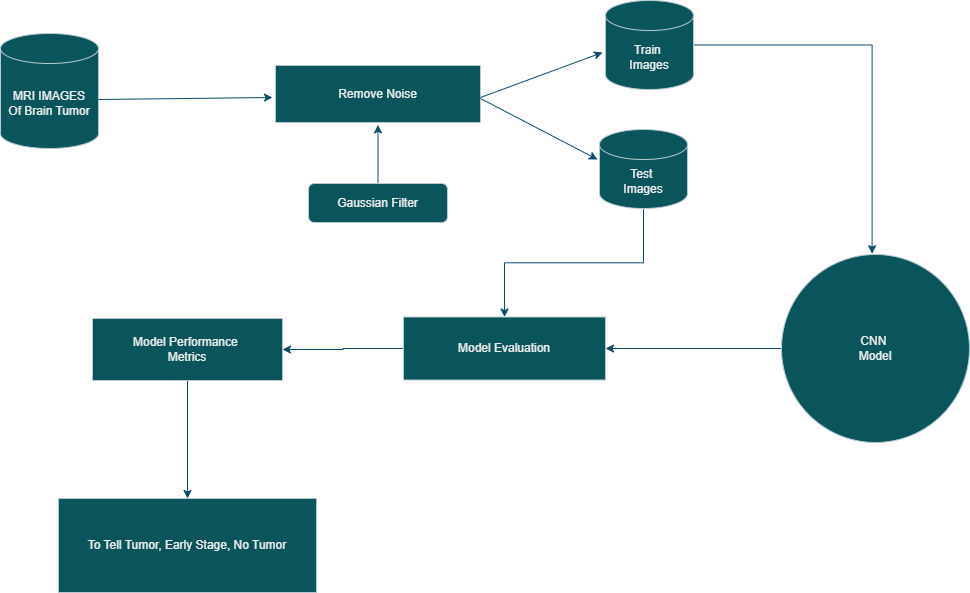

The diagram above was exported from draw.io. Its source (the exported page's mxGraphModel, read from the mxfile embedded in the PNG):
<mxGraphModel dx="1050" dy="549" grid="0" gridSize="10" guides="1" tooltips="1" connect="1" arrows="1" fold="1" page="1" pageScale="1" pageWidth="1100" pageHeight="850" math="0" shadow="0">
  <root>
    <mxCell id="0" />
    <mxCell id="1" parent="0" />
    <mxCell id="7T8qWPSi5KXuXGnWqWve-1" value="MRI IMAGES&lt;br&gt;Of Brain Tumor" style="shape=cylinder3;whiteSpace=wrap;html=1;boundedLbl=1;backgroundOutline=1;size=15;labelBackgroundColor=none;fillColor=#09555B;strokeColor=#BAC8D3;fontColor=#EEEEEE;" vertex="1" parent="1">
      <mxGeometry x="56" y="68" width="98" height="115" as="geometry" />
    </mxCell>
    <mxCell id="7T8qWPSi5KXuXGnWqWve-2" value="" style="endArrow=classic;html=1;rounded=0;labelBackgroundColor=none;fontColor=default;strokeColor=#0B4D6A;" edge="1" parent="1">
      <mxGeometry width="50" height="50" relative="1" as="geometry">
        <mxPoint x="154" y="134" as="sourcePoint" />
        <mxPoint x="328" y="132" as="targetPoint" />
      </mxGeometry>
    </mxCell>
    <mxCell id="7T8qWPSi5KXuXGnWqWve-3" style="edgeStyle=orthogonalEdgeStyle;rounded=0;orthogonalLoop=1;jettySize=auto;html=1;labelBackgroundColor=none;fontColor=default;strokeColor=#0B4D6A;" edge="1" parent="1" source="7T8qWPSi5KXuXGnWqWve-4">
      <mxGeometry relative="1" as="geometry">
        <mxPoint x="433.5" y="159.39999389648438" as="targetPoint" />
      </mxGeometry>
    </mxCell>
    <mxCell id="7T8qWPSi5KXuXGnWqWve-4" value="Gaussian Filter" style="rounded=1;whiteSpace=wrap;html=1;labelBackgroundColor=none;fillColor=#09555B;strokeColor=#BAC8D3;fontColor=#EEEEEE;" vertex="1" parent="1">
      <mxGeometry x="364" y="218" width="139" height="39" as="geometry" />
    </mxCell>
    <mxCell id="7T8qWPSi5KXuXGnWqWve-5" value="Remove Noise" style="rounded=0;whiteSpace=wrap;html=1;labelBackgroundColor=none;fillColor=#09555B;strokeColor=#BAC8D3;fontColor=#EEEEEE;" vertex="1" parent="1">
      <mxGeometry x="331" y="100" width="205" height="57" as="geometry" />
    </mxCell>
    <mxCell id="7T8qWPSi5KXuXGnWqWve-6" value="" style="endArrow=classic;html=1;rounded=0;labelBackgroundColor=none;fontColor=default;strokeColor=#0B4D6A;" edge="1" parent="1">
      <mxGeometry width="50" height="50" relative="1" as="geometry">
        <mxPoint x="536" y="132" as="sourcePoint" />
        <mxPoint x="658" y="87" as="targetPoint" />
      </mxGeometry>
    </mxCell>
    <mxCell id="7T8qWPSi5KXuXGnWqWve-7" value="" style="endArrow=classic;html=1;rounded=0;labelBackgroundColor=none;fontColor=default;strokeColor=#0B4D6A;" edge="1" parent="1">
      <mxGeometry width="50" height="50" relative="1" as="geometry">
        <mxPoint x="536" y="133" as="sourcePoint" />
        <mxPoint x="653" y="194" as="targetPoint" />
      </mxGeometry>
    </mxCell>
    <mxCell id="7T8qWPSi5KXuXGnWqWve-8" style="edgeStyle=orthogonalEdgeStyle;rounded=0;orthogonalLoop=1;jettySize=auto;html=1;labelBackgroundColor=none;fontColor=default;strokeColor=#0B4D6A;" edge="1" parent="1" source="7T8qWPSi5KXuXGnWqWve-9">
      <mxGeometry relative="1" as="geometry">
        <mxPoint x="927.5999755859375" y="288.1999816894531" as="targetPoint" />
      </mxGeometry>
    </mxCell>
    <mxCell id="7T8qWPSi5KXuXGnWqWve-9" value="Train&amp;nbsp;&lt;br&gt;Images" style="shape=cylinder3;whiteSpace=wrap;html=1;boundedLbl=1;backgroundOutline=1;size=15;labelBackgroundColor=none;fillColor=#09555B;strokeColor=#BAC8D3;fontColor=#EEEEEE;" vertex="1" parent="1">
      <mxGeometry x="661" y="35" width="88" height="89" as="geometry" />
    </mxCell>
    <mxCell id="7T8qWPSi5KXuXGnWqWve-10" style="edgeStyle=orthogonalEdgeStyle;rounded=0;orthogonalLoop=1;jettySize=auto;html=1;entryX=0.5;entryY=0;entryDx=0;entryDy=0;labelBackgroundColor=none;fontColor=default;strokeColor=#0B4D6A;" edge="1" parent="1" source="7T8qWPSi5KXuXGnWqWve-11" target="7T8qWPSi5KXuXGnWqWve-15">
      <mxGeometry relative="1" as="geometry" />
    </mxCell>
    <mxCell id="7T8qWPSi5KXuXGnWqWve-11" value="Test&amp;nbsp;&lt;br&gt;Images" style="shape=cylinder3;whiteSpace=wrap;html=1;boundedLbl=1;backgroundOutline=1;size=15;labelBackgroundColor=none;fillColor=#09555B;strokeColor=#BAC8D3;fontColor=#EEEEEE;" vertex="1" parent="1">
      <mxGeometry x="655" y="164" width="88" height="79" as="geometry" />
    </mxCell>
    <mxCell id="7T8qWPSi5KXuXGnWqWve-12" style="edgeStyle=orthogonalEdgeStyle;rounded=0;orthogonalLoop=1;jettySize=auto;html=1;labelBackgroundColor=none;fontColor=default;strokeColor=#0B4D6A;" edge="1" parent="1" source="7T8qWPSi5KXuXGnWqWve-13" target="7T8qWPSi5KXuXGnWqWve-15">
      <mxGeometry relative="1" as="geometry">
        <mxPoint x="931" y="567.3999633789062" as="targetPoint" />
      </mxGeometry>
    </mxCell>
    <mxCell id="7T8qWPSi5KXuXGnWqWve-13" value="CNN&amp;nbsp;&lt;br&gt;Model" style="ellipse;whiteSpace=wrap;html=1;aspect=fixed;labelBackgroundColor=none;fillColor=#09555B;strokeColor=#BAC8D3;fontColor=#EEEEEE;" vertex="1" parent="1">
      <mxGeometry x="837" y="289" width="188" height="188" as="geometry" />
    </mxCell>
    <mxCell id="7T8qWPSi5KXuXGnWqWve-14" value="" style="edgeStyle=orthogonalEdgeStyle;rounded=0;orthogonalLoop=1;jettySize=auto;html=1;labelBackgroundColor=none;fontColor=default;strokeColor=#0B4D6A;" edge="1" parent="1" source="7T8qWPSi5KXuXGnWqWve-15" target="7T8qWPSi5KXuXGnWqWve-17">
      <mxGeometry relative="1" as="geometry" />
    </mxCell>
    <mxCell id="7T8qWPSi5KXuXGnWqWve-15" value="Model Evaluation" style="rounded=0;whiteSpace=wrap;html=1;labelBackgroundColor=none;fillColor=#09555B;strokeColor=#BAC8D3;fontColor=#EEEEEE;" vertex="1" parent="1">
      <mxGeometry x="459" y="351.5" width="202" height="63" as="geometry" />
    </mxCell>
    <mxCell id="7T8qWPSi5KXuXGnWqWve-16" value="" style="edgeStyle=orthogonalEdgeStyle;rounded=0;orthogonalLoop=1;jettySize=auto;html=1;labelBackgroundColor=none;fontColor=default;strokeColor=#0B4D6A;" edge="1" parent="1" source="7T8qWPSi5KXuXGnWqWve-17" target="7T8qWPSi5KXuXGnWqWve-18">
      <mxGeometry relative="1" as="geometry" />
    </mxCell>
    <mxCell id="7T8qWPSi5KXuXGnWqWve-17" value="Model Performance&amp;nbsp;&lt;br&gt;Metrics" style="whiteSpace=wrap;html=1;rounded=0;labelBackgroundColor=none;fillColor=#09555B;strokeColor=#BAC8D3;fontColor=#EEEEEE;" vertex="1" parent="1">
      <mxGeometry x="148" y="353" width="190" height="62" as="geometry" />
    </mxCell>
    <mxCell id="7T8qWPSi5KXuXGnWqWve-18" value="To Tell Tumor, Early Stage, No Tumor" style="whiteSpace=wrap;html=1;rounded=0;labelBackgroundColor=none;fillColor=#09555B;strokeColor=#BAC8D3;fontColor=#EEEEEE;" vertex="1" parent="1">
      <mxGeometry x="114" y="533" width="258" height="94" as="geometry" />
    </mxCell>
  </root>
</mxGraphModel>